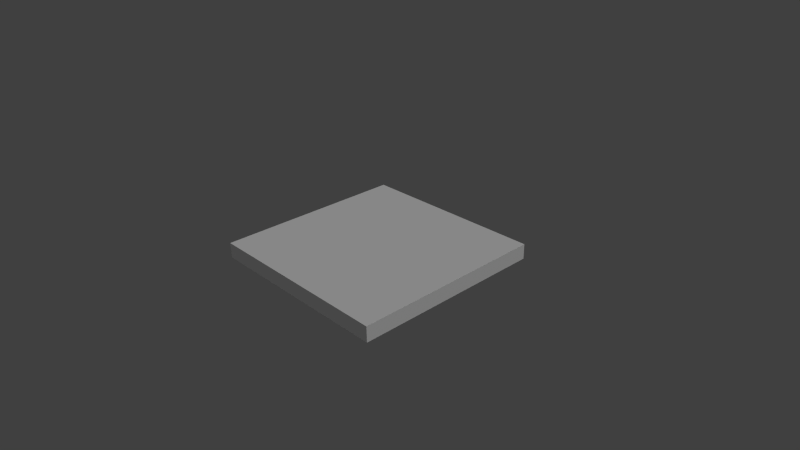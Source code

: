 # Source: totem.blend  (saved by Blender 2.56.0; exported with 4.5.12 LTS)
import bpy
from mathutils import Matrix  # noqa: F401  (used for matrix-valued properties, if any)

bpy.ops.wm.read_factory_settings(use_empty=True)
scene = bpy.context.scene
scene.name = 'Scene'

# ---- collections
col_collection_1 = bpy.data.collections.new('Collection 1'); scene.collection.children.link(col_collection_1)

# ---- materials (node trees are filled in below, after node groups)
mat_material = bpy.data.materials.new('Material')
mat_material.alpha_threshold = 0.0
mat_material.use_transparent_shadow = False
mat_material.roughness = 0.5
mat_material.line_color = (0.0, 0.0, 0.0, 1.0)

# ---- material node trees

# ---- world
world_world = bpy.data.worlds.new('World'); scene.world = world_world
world_world.color = (0.05088, 0.05088, 0.05088)
world_world.use_sun_shadow = False
world_world.sun_shadow_jitter_overblur = 0.0
world_world.cycles.sampling_method = 'MANUAL'
world_world.cycles.sample_map_resolution = 256

# ---- cameras
cam_camera = bpy.data.cameras.new('Camera')
cam_camera.clip_end = 100.0
cam_camera.lens = 35.0
cam_camera.ortho_scale = 7.314
cam_camera.dof.focus_distance = 0.0
cam_camera.dof.aperture_fstop = 128.0

# ---- lights
light_lamp = bpy.data.lights.new('Lamp', 'SUN')
light_lamp.transmission_factor = 0.0
light_lamp.cutoff_distance = 30.0
light_lamp.angle = 1.571
light_lamp.energy = 1.0
light_lamp.shadow_buffer_clip_start = 1.001
light_lamp.shadow_soft_size = 1.0
light_lamp.shadow_cascade_max_distance = 1000.0
light_lamp.cycles.use_multiple_importance_sampling = False

# ---- meshes
me_circle = bpy.data.meshes.new('Circle')
me_circle.from_pydata([(0.0, 1.0, 0.0), (0.1951, 0.9808, 0.0), (0.3827, 0.9239, 0.0), (0.5556, 0.8315, 0.0), (0.7071, 0.7071, 0.0), (0.8315, 0.5556, 0.0), (0.9239, 0.3827, 0.0), (0.9808, 0.1951, 0.0), (1.0, 7.55e-08, 0.0), (0.9808, -0.1951, 0.0), (0.9239, -0.3827, 0.0), (0.8315, -0.5556, 0.0), (0.7071, -0.7071, 0.0), (0.5556, -0.8315, 0.0), (0.3827, -0.9239, 0.0), (0.1951, -0.9808, 0.0), (-3.258e-07, -1.0, 0.0), (-0.1951, -0.9808, 0.0), (-0.3827, -0.9239, 0.0), (-0.5556, -0.8315, 0.0), (-0.7071, -0.7071, 0.0), (-0.8315, -0.5556, 0.0), (-0.9239, -0.3827, 0.0), (-0.9808, -0.1951, 0.0), (-1.0, 9.656e-07, 0.0), (-0.9808, 0.1951, 0.0), (-0.9239, 0.3827, 0.0), (-0.8315, 0.5556, 0.0), (-0.7071, 0.7071, 0.0), (-0.5556, 0.8315, 0.0), (-0.3827, 0.9239, 0.0), (-0.1951, 0.9808, 0.0)], [(0, 1), (1, 2), (2, 3), (3, 4), (4, 5), (5, 6), (6, 7), (7, 8), (8, 9), (9, 10), (10, 11), (11, 12), (12, 13), (13, 14), (14, 15), (15, 16), (16, 17), (17, 18), (18, 19), (19, 20), (20, 21), (21, 22), (22, 23), (23, 24), (24, 25), (25, 26), (26, 27), (27, 28), (28, 29), (29, 30), (30, 31), (0, 31)], [])
me_circle.use_remesh_preserve_volume = False
me_circle.use_remesh_preserve_attributes = False
me_circle.use_mirror_vertex_groups = False
me_circle.update()
me_totem = bpy.data.meshes.new('totem')
me_totem.from_pydata([(1.0, 1.0, -0.1174), (1.0, -1.0, -0.1174), (-1.0, -1.0, -0.1174), (-1.0, 1.0, -0.1174), (1.0, 1.0, 0.1174), (1.0, -1.0, 0.1174), (-1.0, -1.0, 0.1174), (-1.0, 1.0, 0.1174)], [], [(0, 1, 2, 3), (4, 7, 6, 5), (0, 4, 5, 1), (1, 5, 6, 2), (2, 6, 7, 3), (4, 0, 3, 7)])
_uv = me_totem.uv_layers.new(name='UVTex')
_uv.uv.foreach_set('vector', [0.4131, 0.9231, 0.07672, 0.9231, 0.07672, 0.5867, 0.4131, 0.5867, 0.968, 0.5062, 0.4938, 0.5062, 0.4938, 0.032, 0.968, 0.032, 0.4131, 0.9231, 0.4124, 0.9673, 0.0761, 0.9673, 0.07672, 0.9231, 0.07672, 0.9231, 0.03253, 0.9224, 0.03253, 0.5861, 0.07672, 0.5867, 0.07672, 0.5867, 0.07613, 0.5425, 0.4125, 0.5425, 0.4131, 0.5867, 0.4572, 0.9237, 0.4131, 0.9231, 0.4131, 0.5867, 0.4572, 0.5874])
me_totem.materials.append(mat_material)
me_totem.use_remesh_preserve_volume = False
me_totem.use_remesh_preserve_attributes = False
me_totem.use_mirror_vertex_groups = False
me_totem.update()

# ---- objects
ob_circle = bpy.data.objects.new('Circle', me_circle)
ob_totem = bpy.data.objects.new('totem', me_totem)
ob_lamp = bpy.data.objects.new('Lamp', light_lamp)
ob_camera = bpy.data.objects.new('Camera', cam_camera)

# ---- transforms, parenting, visibility, modifiers, constraints
ob_circle.location = (0.0, 0.0, 0.0)
ob_circle.scale = (1.5, 1.5, 1.0)
ob_circle.empty_display_type = 'ARROWS'
ob_circle.lineart.crease_threshold = 0.0
ob_totem.location = (0.0, 0.0, 0.0)
ob_totem.scale = (1.5, 1.5, 1.001)
ob_totem.lock_rotations_4d = False
ob_totem.empty_display_type = 'ARROWS'
ob_totem.lineart.crease_threshold = 0.0
ob_lamp.location = (-0.07899, 1.005, 5.904)
ob_lamp.rotation_euler = (0.6503, 0.05522, 1.866)
ob_lamp.lock_rotations_4d = False
ob_lamp.empty_display_type = 'ARROWS'
ob_lamp.color = (0.0, 0.0, 0.0, 0.0)
ob_lamp.lineart.crease_threshold = 0.0
ob_camera.location = (7.481, -6.508, 5.344)
ob_camera.rotation_euler = (1.109, 0.01082, 0.8149)
ob_camera.lock_rotations_4d = False
ob_camera.empty_display_type = 'ARROWS'
ob_camera.color = (0.0, 0.0, 0.0, 0.0)
ob_camera.display_type = 'WIRE'
ob_camera.lineart.crease_threshold = 0.0

# ---- collection membership
col_collection_1.objects.link(ob_circle)
col_collection_1.objects.link(ob_totem)
col_collection_1.objects.link(ob_lamp)
col_collection_1.objects.link(ob_camera)

# ---- scene / render settings (as saved in the file)
scene.camera = ob_camera
scene.frame_start = 1; scene.frame_end = 250; scene.frame_set(1)
scene.render.engine = 'BLENDER_EEVEE_NEXT'
scene.render.image_settings.color_mode = 'RGB'
scene.render.image_settings.compression = 90
scene.render.resolution_percentage = 50
scene.render.dither_intensity = 0.0
scene.render.bake_margin = 2
scene.render.bake_bias = 0.0
scene.cycles.use_denoising = False
scene.cycles.samples = 10
scene.cycles.sampling_pattern = 'TABULATED_SOBOL'
scene.cycles.light_sampling_threshold = 0.0
scene.cycles.use_adaptive_sampling = False
scene.cycles.use_light_tree = False
scene.cycles.blur_glossy = 0.0
scene.cycles.volume_bounces = 1
scene.cycles.pixel_filter_type = 'GAUSSIAN'
scene.cycles.sample_clamp_indirect = 0.0
scene.view_settings.view_transform = 'Standard'
bpy.context.view_layer.update()
